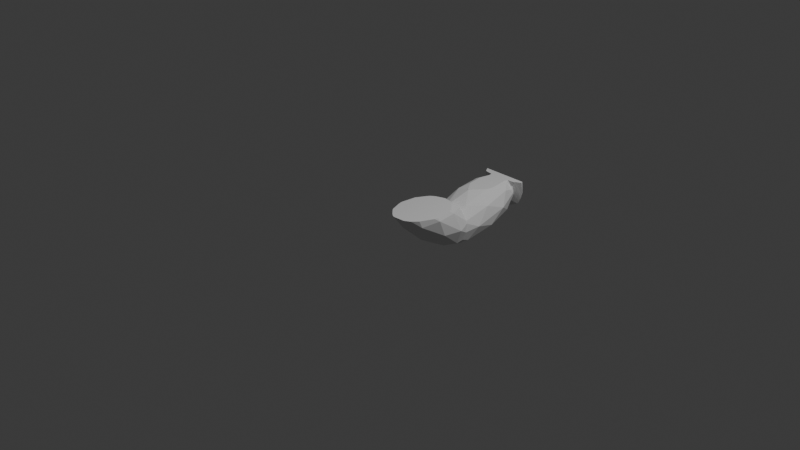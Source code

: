 # Source: bullpup_grip.blend  (saved by Blender 5.1.30; exported with 4.5.12 LTS)
import bpy
from mathutils import Matrix  # noqa: F401  (used for matrix-valued properties, if any)

bpy.ops.wm.read_factory_settings(use_empty=True)
scene = bpy.context.scene
scene.name = 'Scene'

# ---- collections
col_collection = bpy.data.collections.new('Collection'); scene.collection.children.link(col_collection)

# ---- world
world_world = bpy.data.worlds.new('World'); scene.world = world_world
world_world.use_nodes = True; world_world.node_tree.nodes.clear()
_N = world_world.node_tree.nodes; _L = world_world.node_tree.links
n0 = _N.new('ShaderNodeOutputWorld'); n0.name = 'World Output'; n0.location = (200, 100)
n1 = _N.new('ShaderNodeBackground'); n1.name = 'Background'; n1.location = (-200, 100)
n1.inputs[0].default_value = (0.05088, 0.05088, 0.05088, 1.0)
_L.new(n1.outputs[0], n0.inputs[0])
n0.is_active_output = True
world_world.color = (0.05088, 0.05088, 0.05088)
world_world.sun_shadow_jitter_overblur = 0.0

# ---- cameras
cam_camera = bpy.data.cameras.new('Camera')
cam_camera.clip_end = 100.0
cam_camera.ortho_scale = 7.314

# ---- lights
light_light = bpy.data.lights.new('Light', 'POINT')
light_light.energy = 1000.0
light_light.shadow_soft_size = 0.1

# ---- meshes
me_b_ziercurve = bpy.data.meshes.new('BézierCurve')
me_b_ziercurve.from_pydata([(-0.2517, -1.488, -0.2604), (-0.2808, -1.574, -0.03854), (-0.2813, -1.253, -0.2595), (-0.2644, -1.348, -0.0545), (-0.2342, -1.61, -0.1661), (-0.2493, -1.488, -0.2629), (-0.2141, -1.205, -0.4324), (-0.2139, -1.75, -0.05622), (-0.1262, -1.698, -0.2168), (-0.1255, -1.519, -0.3413), (-0.09235, -1.273, -0.4829), (0.04773, -1.796, -0.1507), (-2.832e-05, -1.557, -0.361), (-0.1259, -1.374, -0.4406), (-0.2168, -1.107, -0.2221), (-0.2811, -0.9768, -0.2993), (-0.2643, -0.8168, -0.139), (-0.2809, -0.5977, -0.2008), (-0.2316, -0.5866, -0.326), (-0.2362, -0.6765, -0.09315), (-0.1924, -0.3473, -0.1371), (-0.2505, -0.2997, -0.1765), (-0.23, -1.123, -0.3423), (-0.2023, -1.132, -0.4323), (-0.1731, -1.13, -0.465), (-0.2367, -1.224, -0.1285), (-0.2072, -1.105, -0.1934), (-0.2154, -1.076, -0.4433), (-0.1775, -0.9705, -0.1113), (-0.1659, -1.101, -0.1632), (-0.2515, -0.753, -0.3803), (-0.1263, -0.5448, -0.4118), (-0.2028, -0.5155, -0.03937), (-0.18, -0.3569, -0.09285), (-0.2045, -0.3267, -0.1426), (-0.1822, -0.3392, -0.1839), (-0.1767, -0.3515, -0.06111), (-0.06376, -0.3044, -0.3394), (-0.09728, -1.196, -0.5054), (-0.07681, -1.068, -0.5513), (-0.1145, -1.035, -0.5083), (-0.07659, -1.09, -0.1075), (-0.1553, -0.8444, -0.03934), (-0.1264, -0.9219, -0.5102), (0.001996, -0.8585, -0.003826), (-0.02141, -0.8478, -0.005695), (0.04769, -0.4276, -0.3818), (-0.2138, -0.4373, -0.2772), (-0.1177, -0.3749, -0.01213), (-0.09264, -0.3298, -0.2901), (-0.1434, -0.3335, -0.2576), (-0.0761, -1.248, -0.5096), (-0.0007715, -1.196, -0.5246), (0.0008939, -1.264, -0.5034), (-0.03782, -0.9677, -0.526), (-0.03582, -1.089, -0.09478), (-7.39e-05, -0.7243, -0.4985), (-0.03822, -0.327, -0.3038), (0.0181, -0.3176, -0.3004), (0.04909, -1.274, -0.509), (0.1005, -1.67, -0.2371), (0.1553, -1.535, -0.3305), (0.06988, -1.275, -0.4977), (0.1531, -1.819, -0.02257), (0.2818, -1.57, -0.04188), (0.2341, -1.612, -0.1634), (0.204, -1.747, -0.08346), (0.2371, -1.364, -0.3329), (0.2516, -1.335, -0.0395), (0.2645, -1.476, -0.2446), (0.0814, -1.035, -0.5493), (0.06681, -1.09, -0.1061), (0.03795, -0.9704, -0.5317), (0.06798, -0.9841, -0.5264), (0.06684, -0.3249, -0.2966), (0.1508, -1.142, -0.4864), (0.1298, -1.026, -0.4978), (0.1268, -1.03, -0.08849), (0.1247, -1.091, -0.1251), (0.1557, -0.7326, -0.461), (0.2038, -0.449, -0.3005), (0.1389, -0.3373, -0.2607), (0.1315, -0.3935, -0.01613), (0.1296, -0.3627, -0.006938), (0.1448, -0.3646, -0.04379), (0.184, -0.351, -0.1005), (0.08843, -0.3144, -0.288), (0.2038, -1.228, -0.4396), (0.1924, -1.131, -0.4384), (0.2345, -1.217, -0.1319), (0.1271, -1.13, -0.08018), (0.2298, -1.122, -0.3406), (0.2176, -1.108, -0.2133), (0.2033, -1.06, -0.4602), (0.1682, -1.1, -0.1599), (0.2375, -0.8923, -0.4049), (0.2518, -0.8225, -0.1205), (0.1808, -0.5824, -0.3765), (0.2143, -0.4971, -0.05582), (0.1656, -0.3307, -0.1977), (0.182, -0.3445, -0.074), (0.1446, -0.3194, -0.2524), (0.179, -0.3259, -0.1661), (0.2063, -0.3475, -0.01033), (0.281, -1.25, -0.2612), (0.2275, -1.11, -0.243), (0.2811, -0.9773, -0.3), (0.2645, -0.7588, -0.3604), (0.2812, -0.5992, -0.2011), (0.1902, -0.3395, -0.1336), (-0.2467, -1.66, -0.00296), (-0.2047, -1.769, -0.00296), (-0.122, -1.854, -0.00296), (-0.08266, -1.883, -0.00296), (-0.05874, -1.889, -0.00296), (-0.2124, -0.3494, -0.00296), (-0.2241, -0.3296, -0.00296), (-0.161, -1.26, -0.00296), (-0.1654, -1.264, -0.00296), (-0.1198, -0.3677, -0.00296), (-0.1983, -0.3549, -0.00296), (-0.1451, -1.248, -0.00296), (-0.03502, -0.8145, -0.00296), (-0.106, -0.7175, -0.00296), (-0.1147, -0.3722, -0.00296), (-0.02014, -0.8352, -0.00296), (-0.2528, -1.454, -0.00296), (-0.2656, -1.578, -0.00296), (-0.184, -1.794, -0.00296), (-0.2493, -1.407, -0.00296), (-0.241, -1.397, -0.00296), (-0.2286, -1.372, -0.00296), (-0.1925, -1.303, -0.00296), (-0.1095, -0.4327, -0.00296), (-0.1086, -0.4114, -0.00296), (-0.1099, -0.3911, -0.00296), (0.001199, -0.8581, -0.00296), (0.002307, -0.8595, -0.00296), (-0.03923, -1.888, -0.00296), (0.07436, -1.881, -0.00296), (0.1947, -1.776, -0.00296), (0.1627, -1.813, -0.00296), (0.05336, -1.203, -0.00296), (-0.01771, -1.194, -0.00296), (0.03693, -0.8138, -0.00296), (0.006365, -0.8538, -0.00296), (0.1265, -0.7029, -0.00296), (0.06869, -0.7771, -0.00296), (0.1106, -0.409, -0.00296), (0.1158, -0.4445, -0.00296), (0.1843, -1.308, -0.00296), (0.1461, -1.264, -0.00296), (0.1289, -0.5255, -0.00296), (0.1436, -0.6233, -0.00296), (0.2311, -0.3363, -0.00296), (0.2742, -0.3142, -0.00296), (0.1606, -1.816, -0.00296), (0.1342, -1.844, -0.00296), (0.2429, -1.386, -0.00296), (0.2483, -1.431, -0.00296), (0.2668, -1.58, -0.00296), (0.2592, -1.625, -0.00296), (0.1243, -0.3699, -0.00296), (0.1205, -0.3765, -0.00296), (0.1377, -0.3669, -0.00296), (0.1302, -0.3684, -0.00296), (0.2086, -0.357, -0.00296), (0.2099, -0.3475, -0.00296), (-0.1722, -1.274, -0.00296), (-0.2067, -0.352, -0.00296), (-0.1189, -1.231, -0.00296), (-0.05853, -1.208, -0.00296), (-0.1172, -0.64, -0.00296), (-0.1311, -0.5441, -0.00296), (-0.01807, -1.194, -0.00296), (-0.2632, -1.605, -0.00296), (-0.02067, -0.8481, -0.00296), (0.1311, -1.847, -0.00296), (0.2198, -1.716, -0.00296), (0.0539, -1.203, -0.00296), (0.1137, -1.231, -0.00296), (0.0543, -1.203, -0.00296), (0.06126, -0.785, -0.00296), (0.1387, -0.6705, -0.00296), (0.2362, -1.378, -0.00296), (0.2256, -1.354, -0.00296), (0.2082, -1.334, -0.00296), (-0.2564, -0.2869, -0.144), (-0.2513, -0.2869, -0.04127), (-0.2516, -0.2869, -0.2399), (-0.2377, -0.2869, -0.2745), (-0.1701, -0.2869, -0.3092), (-0.2502, -0.2869, -0.00296), (0.1192, -0.2869, -0.3254), (0.01261, -0.2869, -0.35), (0.231, -0.2869, -0.2466), (0.2104, -0.2869, -0.2813), (0.1759, -0.2869, -0.2975), (0.2494, -0.2869, -0.21), (0.2404, -0.2869, -0.2283), (0.2715, -0.2869, -0.1441), (0.275, -0.2869, -0.1352), (0.2636, -0.2869, -0.00296), (-0.2596, -0.2869, -0.2217), (-0.2567, -0.2869, -0.1797), (-0.08708, -0.2869, -0.3455), (-0.04974, -0.2869, -0.3509)], [], [(110, 1, 7, 111), (7, 1, 0), (0, 1, 2), (4, 8, 7), (0, 5, 4), (4, 5, 8), (7, 8, 113, 112), (113, 8, 11, 114), (9, 12, 8), (9, 5, 13), (9, 13, 12), (2, 6, 0), (22, 6, 2), (14, 2, 3), (22, 14, 15), (30, 27, 15), (30, 15, 17), (16, 19, 17), (47, 17, 20), (115, 116, 188, 187, 21), (23, 6, 22), (29, 26, 118, 117), (27, 24, 23), (16, 28, 42), (31, 30, 18), (32, 19, 16), (33, 20, 17), (47, 20, 35), (20, 33, 36), (36, 119, 120), (190, 50, 34, 189), (50, 190, 191, 37), (51, 10, 38), (39, 38, 6), (121, 41, 29, 117), (39, 6, 40), (123, 42, 45, 122), (31, 43, 30), (31, 18, 47), (46, 31, 49), (31, 47, 49), (35, 50, 47), (49, 47, 50), (36, 33, 48), (119, 36, 48, 124), (50, 37, 49), (52, 38, 39), (44, 42, 55), (45, 125, 122), (57, 37, 58), (49, 37, 57), (126, 3, 1, 127), (7, 128, 111), (129, 3, 126), (3, 129, 130), (3, 130, 131), (3, 131, 132), (116, 192, 188), (48, 133, 134), (135, 48, 134), (44, 137, 136), (138, 114, 11), (11, 139, 138), (12, 60, 11), (60, 61, 66), (141, 63, 66, 140), (67, 61, 87), (90, 68, 89), (64, 65, 69), (64, 69, 104), (104, 68, 64), (55, 143, 142), (54, 72, 39), (56, 73, 72), (145, 44, 144), (46, 56, 31), (58, 74, 57), (86, 74, 58), (75, 59, 70), (94, 78, 90), (76, 70, 73), (79, 73, 56), (77, 146, 147), (80, 97, 46), (148, 149, 82), (81, 74, 86), (193, 86, 37, 194), (94, 90, 89), (150, 68, 90, 151), (88, 87, 75), (105, 89, 104), (76, 93, 75), (88, 75, 93), (93, 91, 88), (106, 91, 93), (77, 78, 94), (92, 77, 94), (106, 93, 95), (97, 80, 79), (153, 98, 82, 152), (80, 74, 81), (85, 82, 98), (99, 102, 80), (100, 85, 109), (100, 109, 102), (84, 100, 83), (83, 100, 103), (102, 101, 196, 195), (197, 196, 101, 86), (102, 99, 101), (103, 100, 199, 198), (91, 104, 87), (92, 105, 106), (96, 92, 106), (106, 95, 107), (79, 107, 95), (107, 108, 106), (96, 106, 108), (80, 109, 108), (201, 155, 154, 103, 200), (155, 201, 202), (63, 156, 157), (156, 63, 141), (158, 159, 68), (64, 160, 161), (44, 145, 137), (162, 163, 83), (83, 164, 165), (83, 103, 166, 164), (103, 167, 166), (167, 103, 154), (7, 0, 4), (1, 3, 2), (25, 14, 3), (13, 5, 0), (13, 0, 6), (25, 3, 132, 168), (9, 8, 5), (6, 10, 13), (12, 11, 8), (53, 13, 10), (14, 22, 2), (22, 15, 27), (26, 15, 14), (16, 15, 26), (17, 15, 16), (17, 18, 30), (47, 18, 17), (21, 204, 203), (21, 203, 189, 34), (21, 187, 204), (24, 6, 23), (14, 25, 26), (118, 26, 25, 168), (23, 22, 27), (43, 24, 27), (28, 26, 29), (41, 28, 29), (28, 16, 26), (27, 30, 43), (32, 16, 42), (32, 17, 19), (33, 17, 32), (50, 35, 34), (36, 34, 20), (20, 34, 35), (34, 36, 120, 169), (205, 37, 191), (115, 21, 34, 169), (38, 10, 6), (170, 41, 121), (40, 6, 24), (171, 41, 170), (43, 40, 24), (54, 39, 40), (43, 54, 40), (42, 28, 41), (32, 42, 123, 172), (31, 56, 43), (173, 32, 172), (133, 48, 32, 173), (32, 48, 33), (37, 205, 206), (38, 52, 51), (10, 51, 53), (52, 53, 51), (174, 41, 171), (174, 143, 55, 41), (39, 70, 52), (42, 41, 55), (44, 45, 42), (71, 44, 55), (72, 54, 43), (56, 72, 43), (57, 46, 49), (1, 175, 127), (175, 1, 110), (128, 7, 112), (48, 135, 124), (176, 45, 44, 136), (45, 176, 125), (61, 60, 12), (12, 13, 59), (12, 59, 62), (12, 62, 61), (53, 59, 13), (139, 11, 66, 177), (11, 60, 66), (66, 63, 157, 177), (65, 64, 66), (65, 66, 61), (69, 65, 61), (61, 67, 69), (62, 87, 61), (178, 66, 64, 161), (104, 69, 67), (52, 59, 53), (70, 59, 52), (179, 71, 55, 142), (72, 70, 39), (72, 73, 70), (74, 46, 57), (58, 37, 86), (206, 194, 37), (151, 90, 180), (59, 75, 62), (180, 90, 181), (71, 179, 181, 90), (70, 76, 75), (71, 90, 78), (78, 77, 71), (77, 44, 71), (73, 79, 76), (144, 44, 77, 182), (77, 147, 182), (46, 79, 56), (46, 97, 79), (74, 80, 46), (152, 82, 149), (81, 101, 99), (82, 83, 163, 148), (83, 82, 84), (82, 85, 84), (86, 101, 81), (104, 67, 87), (75, 87, 62), (91, 87, 88), (92, 89, 105), (92, 94, 89), (76, 79, 93), (79, 95, 93), (96, 77, 92), (77, 96, 183, 146), (96, 98, 153, 183), (79, 80, 107), (80, 102, 109), (85, 98, 109), (81, 99, 80), (100, 84, 85), (86, 193, 197), (100, 102, 195, 199), (89, 68, 104), (105, 104, 91), (106, 105, 91), (80, 108, 107), (108, 98, 96), (109, 98, 108), (103, 198, 200), (66, 178, 140), (184, 158, 68), (185, 184, 68), (150, 186, 68), (186, 185, 68), (160, 64, 68, 159), (165, 162, 83), (192, 116, 115, 169, 120, 119, 124, 135, 134, 133, 173, 172, 123, 122, 125, 176, 136, 137, 145, 144, 182, 147, 146, 183, 153, 152, 149, 148, 163, 162, 165, 164, 166, 167, 154, 155, 202), (181, 179, 142, 143, 174, 171, 170, 121, 117, 118, 168, 132, 131, 130, 129, 126, 127, 175, 110, 111, 128, 112, 113, 114, 138, 139, 177, 157, 156, 141, 140, 178, 161, 160, 159, 158, 184, 185, 186, 150, 151, 180), (200, 198, 199, 195, 196, 197, 193, 194, 206, 205, 191, 190, 189, 203, 204, 187, 188, 192, 202, 201)])
_uv = me_b_ziercurve.uv_layers.new(name='UVMap')
_uv.uv.foreach_set('vector', [0.0, 0.0, 0.0, 0.0, 0.0, 0.0, 0.0, 0.0, 0.0, 0.0, 0.0, 0.0, 0.0, 0.0, 0.0, 0.0, 0.0, 0.0, 0.0, 0.0, 0.0, 0.0, 0.0, 0.0, 0.0, 0.0, 0.0, 0.0, 0.0, 0.0, 0.0, 0.0, 0.0, 0.0, 0.0, 0.0, 0.0, 0.0, 0.0, 0.0, 0.0, 0.0, 0.0, 0.0, 0.0, 0.0, 0.0, 0.0, 0.0, 0.0, 0.0, 0.0, 0.0, 0.0, 0.0, 0.0, 0.0, 0.0, 0.0, 0.0, 0.0, 0.0, 0.0, 0.0, 0.0, 0.0, 0.0, 0.0, 0.0, 0.0, 0.0, 0.0, 0.0, 0.0, 0.0, 0.0, 0.0, 0.0, 0.0, 0.0, 0.0, 0.0, 0.0, 0.0, 0.0, 0.0, 0.0, 0.0, 0.0, 0.0, 0.0, 0.0, 0.0, 0.0, 0.0, 0.0, 0.0, 0.0, 0.0, 0.0, 0.0, 0.0, 0.0, 0.0, 0.0, 0.0, 0.0, 0.0, 0.0, 0.0, 0.0, 0.0, 0.0, 0.0, 0.0, 0.0, 0.0, 0.0, 0.0, 0.0, 0.0, 0.0, 0.0, 0.0, 0.0, 0.0, 0.0, 0.0, 0.0, 0.0, 0.0, 0.0, 0.0, 0.0, 0.0, 0.0, 0.0, 0.0, 0.0, 0.0, 0.0, 0.0, 0.0, 0.0, 0.0, 0.0, 0.0, 0.0, 0.0, 0.0, 0.0, 0.0, 0.0, 0.0, 0.0, 0.0, 0.0, 0.0, 0.0, 0.0, 0.0, 0.0, 0.0, 0.0, 0.0, 0.0, 0.0, 0.0, 0.0, 0.0, 0.0, 0.0, 0.0, 0.0, 0.0, 0.0, 0.0, 0.0, 0.0, 0.0, 0.0, 0.0, 0.0, 0.0, 0.0, 0.0, 0.0, 0.0, 0.0, 0.0, 0.0, 0.0, 0.0, 0.0, 0.0, 0.0, 0.0, 0.0, 0.0, 0.0, 0.0, 0.0, 0.0, 0.0, 0.0, 0.0, 0.0, 0.0, 0.0, 0.0, 0.0, 0.0, 0.0, 0.0, 0.0, 0.0, 0.0, 0.0, 0.0, 0.0, 0.0, 0.0, 0.0, 0.0, 0.0, 0.0, 0.0, 0.0, 0.0, 0.0, 0.0, 0.0, 0.0, 0.0, 0.0, 0.0, 0.0, 0.0, 0.0, 0.0, 0.0, 0.0, 0.0, 0.0, 0.0, 0.0, 0.0, 0.0, 0.0, 0.0, 0.0, 0.0, 0.0, 0.0, 0.0, 0.0, 0.0, 0.0, 0.0, 0.0, 0.0, 0.0, 0.0, 0.0, 0.0, 0.0, 0.0, 0.0, 0.0, 0.0, 0.0, 0.0, 0.0, 0.0, 0.0, 0.0, 0.0, 0.0, 0.0, 0.0, 0.0, 0.0, 0.0, 0.0, 0.0, 0.0, 0.0, 0.0, 0.0, 0.0, 0.0, 0.0, 0.0, 0.0, 0.0, 0.0, 0.0, 0.0, 0.0, 0.0, 0.0, 0.0, 0.0, 0.0, 0.0, 0.0, 0.0, 0.0, 0.0, 0.0, 0.0, 0.0, 0.0, 0.0, 0.0, 0.0, 0.0, 0.0, 0.0, 0.0, 0.0, 0.0, 0.0, 0.0, 0.0, 0.0, 0.0, 0.0, 0.0, 0.0, 0.0, 0.0, 0.0, 0.0, 0.0, 0.0, 0.0, 0.0, 0.0, 0.0, 0.0, 0.0, 0.0, 0.0, 0.0, 0.0, 0.0, 0.0, 0.0, 0.0, 0.0, 0.0, 0.0, 0.0, 0.0, 0.0, 0.0, 0.0, 0.0, 0.0, 0.0, 0.0, 0.0, 0.0, 0.0, 0.0, 0.0, 0.0, 0.0, 0.0, 0.0, 0.0, 0.0, 0.0, 0.0, 0.0, 0.0, 0.0, 0.0, 0.0, 0.0, 0.0, 0.0, 0.0, 0.0, 0.0, 0.0, 0.0, 0.0, 0.0, 0.0, 0.0, 0.0, 0.0, 0.0, 0.0, 0.0, 0.0, 0.0, 0.0, 0.0, 0.0, 0.0, 0.0, 0.0, 0.0, 0.0, 0.0, 0.0, 0.0, 0.0, 0.0, 0.0, 0.0, 0.0, 0.0, 0.0, 0.0, 0.0, 0.0, 0.0, 0.0, 0.0, 0.0, 0.0, 0.0, 0.0, 0.0, 0.0, 0.0, 0.0, 0.0, 0.0, 0.0, 0.0, 0.0, 0.0, 0.0, 0.0, 0.0, 0.0, 0.0, 0.0, 0.0, 0.0, 0.0, 0.0, 0.0, 0.0, 0.0, 0.0, 0.0, 0.0, 0.0, 0.0, 0.0, 0.0, 0.0, 0.0, 0.0, 0.0, 0.0, 0.0, 0.0, 0.0, 0.0, 0.0, 0.0, 0.0, 0.0, 0.0, 0.0, 0.0, 0.0, 0.0, 0.0, 0.0, 0.0, 0.0, 0.0, 0.0, 0.0, 0.0, 0.0, 0.0, 0.0, 0.0, 0.0, 0.0, 0.0, 0.0, 0.0, 0.0, 0.0, 0.0, 0.0, 0.0, 0.0, 0.0, 0.0, 0.0, 0.0, 0.0, 0.0, 0.0, 0.0, 0.0, 0.0, 0.0, 0.0, 0.0, 0.0, 0.0, 0.0, 0.0, 0.0, 0.0, 0.0, 0.0, 0.0, 0.0, 0.0, 0.0, 0.0, 0.0, 0.0, 0.0, 0.0, 0.0, 0.0, 0.0, 0.0, 0.0, 0.0, 0.0, 0.0, 0.0, 0.0, 0.0, 0.0, 0.0, 0.0, 0.0, 0.0, 0.0, 0.0, 0.0, 0.0, 0.0, 0.0, 0.0, 0.0, 0.0, 0.0, 0.0, 0.0, 0.0, 0.0, 0.0, 0.0, 0.0, 0.0, 0.0, 0.0, 0.0, 0.0, 0.0, 0.0, 0.0, 0.0, 0.0, 0.0, 0.0, 0.0, 0.0, 0.0, 0.0, 0.0, 0.0, 0.0, 0.0, 0.0, 0.0, 0.0, 0.0, 0.0, 0.0, 0.0, 0.0, 0.0, 0.0, 0.0, 0.0, 0.0, 0.0, 0.0, 0.0, 0.0, 0.0, 0.0, 0.0, 0.0, 0.0, 0.0, 0.0, 0.0, 0.0, 0.0, 0.0, 0.0, 0.0, 0.0, 0.0, 0.0, 0.0, 0.0, 0.0, 0.0, 0.0, 0.0, 0.0, 0.0, 0.0, 0.0, 0.0, 0.0, 0.0, 0.0, 0.0, 0.0, 0.0, 0.0, 0.0, 0.0, 0.0, 0.0, 0.0, 0.0, 0.0, 0.0, 0.0, 0.0, 0.0, 0.0, 0.0, 0.0, 0.0, 0.0, 0.0, 0.0, 0.0, 0.0, 0.0, 0.0, 0.0, 0.0, 0.0, 0.0, 0.0, 0.0, 0.0, 0.0, 0.0, 0.0, 0.0, 0.0, 0.0, 0.0, 0.0, 0.0, 0.0, 0.0, 0.0, 0.0, 0.0, 0.0, 0.0, 0.0, 0.0, 0.0, 0.0, 0.0, 0.0, 0.0, 0.0, 0.0, 0.0, 0.0, 0.0, 0.0, 0.0, 0.0, 0.0, 0.0, 0.0, 0.0, 0.0, 0.0, 0.0, 0.0, 0.0, 0.0, 0.0, 0.0, 0.0, 0.0, 0.0, 0.0, 0.0, 0.0, 0.0, 0.0, 0.0, 0.0, 0.0, 0.0, 0.0, 0.0, 0.0, 0.0, 0.0, 0.0, 0.0, 0.0, 0.0, 0.0, 0.0, 0.0, 0.0, 0.0, 0.0, 0.0, 0.0, 0.0, 0.0, 0.0, 0.0, 0.0, 0.0, 0.0, 0.0, 0.0, 0.0, 0.0, 0.0, 0.0, 0.0, 0.0, 0.0, 0.0, 0.0, 0.0, 0.0, 0.0, 0.0, 0.0, 0.0, 0.0, 0.0, 0.0, 0.0, 0.0, 0.0, 0.0, 0.0, 0.0, 0.0, 0.0, 0.0, 0.0, 0.0, 0.0, 0.0, 0.0, 0.0, 0.0, 0.0, 0.0, 0.0, 0.0, 0.0, 0.0, 0.0, 0.0, 0.0, 0.0, 0.0, 0.0, 0.0, 0.0, 0.0, 0.0, 0.0, 0.0, 0.0, 0.0, 0.0, 0.0, 0.0, 0.0, 0.0, 0.0, 0.0, 0.0, 0.0, 0.0, 0.0, 0.0, 0.0, 0.0, 0.0, 0.0, 0.0, 0.0, 0.0, 0.0, 0.0, 0.0, 0.0, 0.0, 0.0, 0.0, 0.0, 0.0, 0.0, 0.0, 0.0, 0.0, 0.0, 0.0, 0.0, 0.0, 0.0, 0.0, 0.0, 0.0, 0.0, 0.0, 0.0, 0.0, 0.0, 0.0, 0.0, 0.0, 0.0, 0.0, 0.0, 0.0, 0.0, 0.0, 0.0, 0.0, 0.0, 0.0, 0.0, 0.0, 0.0, 0.0, 0.0, 0.0, 0.0, 0.0, 0.0, 0.0, 0.0, 0.0, 0.0, 0.0, 0.0, 0.0, 0.0, 0.0, 0.0, 0.0, 0.0, 0.0, 0.0, 0.0, 0.0, 0.0, 0.0, 0.0, 0.0, 0.0, 0.0, 0.0, 0.0, 0.0, 0.0, 0.0, 0.0, 0.0, 0.0, 0.0, 0.0, 0.0, 0.0, 0.0, 0.0, 0.0, 0.0, 0.0, 0.0, 0.0, 0.0, 0.0, 0.0, 0.0, 0.0, 0.0, 0.0, 0.0, 0.0, 0.0, 0.0, 0.0, 0.0, 0.0, 0.0, 0.0, 0.0, 0.0, 0.0, 0.0, 0.0, 0.0, 0.0, 0.0, 0.0, 0.0, 0.0, 0.0, 0.0, 0.0, 0.0, 0.0, 0.0, 0.0, 0.0, 0.0, 0.0, 0.0, 0.0, 0.0, 0.0, 0.0, 0.0, 0.0, 0.0, 0.0, 0.0, 0.0, 0.0, 0.0, 0.0, 0.0, 0.0, 0.0, 0.0, 0.0, 0.0, 0.0, 0.0, 0.0, 0.0, 0.0, 0.0, 0.0, 0.0, 0.0, 0.0, 0.0, 0.0, 0.0, 0.0, 0.0, 0.0, 0.0, 0.0, 0.0, 0.0, 0.0, 0.0, 0.0, 0.0, 0.0, 0.0, 0.0, 0.0, 0.0, 0.0, 0.0, 0.0, 0.0, 0.0, 0.0, 0.0, 0.0, 0.0, 0.0, 0.0, 0.0, 0.0, 0.0, 0.0, 0.0, 0.0, 0.0, 0.0, 0.0, 0.0, 0.0, 0.0, 0.0, 0.0, 0.0, 0.0, 0.0, 0.0, 0.0, 0.0, 0.0, 0.0, 0.0, 0.0, 0.0, 0.0, 0.0, 0.0, 0.0, 0.0, 0.0, 0.0, 0.0, 0.0, 0.0, 0.0, 0.0, 0.0, 0.0, 0.0, 0.0, 0.0, 0.0, 0.0, 0.0, 0.0, 0.0, 0.0, 0.0, 0.0, 0.0, 0.0, 0.0, 0.0, 0.0, 0.0, 0.0, 0.0, 0.0, 0.0, 0.0, 0.0, 0.0, 0.0, 0.0, 0.0, 0.0, 0.0, 0.0, 0.0, 0.0, 0.0, 0.0, 0.0, 0.0, 0.0, 0.0, 0.0, 0.0, 0.0, 0.0, 0.0, 0.0, 0.0, 0.0, 0.0, 0.0, 0.0, 0.0, 0.0, 0.0, 0.0, 0.0, 0.0, 0.0, 0.0, 0.0, 0.0, 0.0, 0.0, 0.0, 0.0, 0.0, 0.0, 0.0, 0.0, 0.0, 0.0, 0.0, 0.0, 0.0, 0.0, 0.0, 0.0, 0.0, 0.0, 0.0, 0.0, 0.0, 0.0, 0.0, 0.0, 0.0, 0.0, 0.0, 0.0, 0.0, 0.0, 0.0, 0.0, 0.0, 0.0, 0.0, 0.0, 0.0, 0.0, 0.0, 0.0, 0.0, 0.0, 0.0, 0.0, 0.0, 0.0, 0.0, 0.0, 0.0, 0.0, 0.0, 0.0, 0.0, 0.0, 0.0, 0.0, 0.0, 0.0, 0.0, 0.0, 0.0, 0.0, 0.0, 0.0, 0.0, 0.0, 0.0, 0.0, 0.0, 0.0, 0.0, 0.0, 0.0, 0.0, 0.0, 0.0, 0.0, 0.0, 0.0, 0.0, 0.0, 0.0, 0.0, 0.0, 0.0, 0.0, 0.0, 0.0, 0.0, 0.0, 0.0, 0.0, 0.0, 0.0, 0.0, 0.0, 0.0, 0.0, 0.0, 0.0, 0.0, 0.0, 0.0, 0.0, 0.0, 0.0, 0.0, 0.0, 0.0, 0.0, 0.0, 0.0, 0.0, 0.0, 0.0, 0.0, 0.0, 0.0, 0.0, 0.0, 0.0, 0.0, 0.0, 0.0, 0.0, 0.0, 0.0, 0.0, 0.0, 0.0, 0.0, 0.0, 0.0, 0.0, 0.0, 0.0, 0.0, 0.0, 0.0, 0.0, 0.0, 0.0, 0.0, 0.0, 0.0, 0.0, 0.0, 0.0, 0.0, 0.0, 0.0, 0.0, 0.0, 0.0, 0.0, 0.0, 0.0, 0.0, 0.0, 0.0, 0.0, 0.0, 0.0, 0.0, 0.0, 0.0, 0.0, 0.0, 0.0, 0.0, 0.0, 0.0, 0.0, 0.0, 0.0, 0.0, 0.0, 0.0, 0.0, 0.0, 0.0, 0.0, 0.0, 0.0, 0.0, 0.0, 0.0, 0.0, 0.0, 0.0, 0.0, 0.0, 0.0, 0.0, 0.0, 0.0, 0.0, 0.0, 0.0, 0.0, 0.0, 0.0, 0.0, 0.0, 0.0, 0.0, 0.0, 0.0, 0.0, 0.0, 0.0, 0.0, 0.0, 0.0, 0.0, 0.0, 0.0, 0.0, 0.0, 0.0, 0.0, 0.0, 0.0, 0.0, 0.0, 0.0, 0.0, 0.0, 0.0, 0.0, 0.0, 0.0, 0.0, 0.0, 0.0, 0.0, 0.0, 0.0, 0.0, 0.0, 0.0, 0.0, 0.0, 0.0, 0.0, 0.0, 0.0, 0.0, 0.0, 0.0, 0.0, 0.0, 0.0, 0.0, 0.0, 0.0, 0.0, 0.0, 0.0, 0.0, 0.0, 0.0, 0.0, 0.0, 0.0, 0.0, 0.0, 0.0, 0.0, 0.0, 0.0, 0.0, 0.0, 0.0, 0.0, 0.0, 0.0, 0.0, 0.0, 0.0, 0.0, 0.0, 0.0, 0.0, 0.0, 0.0, 0.0, 0.0, 0.0, 0.0, 0.0, 0.0, 0.0, 0.0, 0.0, 0.0, 0.0, 0.0, 0.0, 0.0, 0.0, 0.0, 0.0, 0.0, 0.0, 0.0, 0.0, 0.0, 0.0, 0.0, 0.0, 0.0, 0.0, 0.0, 0.0, 0.0, 0.0, 0.0, 0.0, 0.0, 0.0, 0.0, 0.0, 0.0, 0.0, 0.0, 0.0, 0.0, 0.0, 0.0, 0.0, 0.0, 0.0, 0.0, 0.0, 0.0, 0.0, 0.0, 0.0, 0.0, 0.0, 0.0, 0.0, 0.0, 0.0, 0.0, 0.0, 0.0, 0.0, 0.0, 0.0, 0.0, 0.0, 0.0, 0.0, 0.0, 0.0, 0.0, 0.0, 0.0, 0.0, 0.0, 0.0, 0.0, 0.0, 0.0, 0.0, 0.0, 0.0, 0.0, 0.0, 0.0, 0.0, 0.0, 0.0, 0.0, 0.0, 0.0, 0.0, 0.0, 0.0, 0.0, 0.0, 0.0, 0.0, 0.0, 0.0, 0.0, 0.0, 0.0, 0.0, 0.0, 0.0, 0.0, 0.0, 0.0, 0.0, 0.0, 0.0, 0.0, 0.0, 0.0, 0.0, 0.0, 0.0, 0.0, 0.0, 0.0, 0.0, 0.0, 0.0, 0.0, 0.0, 0.0, 0.0, 0.0, 0.0, 0.0, 0.0, 0.0, 0.0, 0.0, 0.0, 0.0, 0.0, 0.0, 0.0, 0.0, 0.0, 0.0, 0.0, 0.0, 0.0, 0.0, 0.0, 0.0, 0.0, 0.0, 0.0, 0.0, 0.0, 0.0, 0.0, 0.0, 0.0, 0.0, 0.0, 0.0, 0.0, 0.0, 0.0, 0.0, 0.0, 0.0, 0.0, 0.0, 0.0, 0.0, 0.0, 0.0, 0.0, 0.0, 0.0, 0.0, 0.0, 0.0, 0.0, 0.0, 0.0, 0.0, 0.0, 0.0, 0.0, 0.0, 0.0, 0.0, 0.0, 0.0, 0.0, 0.0, 0.0, 0.0, 0.0, 0.0, 0.0, 0.0, 0.0, 0.0, 0.0, 0.0, 0.0, 0.0, 0.0, 0.0, 0.0, 0.0, 0.0, 0.0, 0.0, 0.0, 0.0, 0.0, 0.0, 0.0, 0.0, 0.0, 0.0, 0.0, 0.0, 0.0, 0.0, 0.0, 0.0, 0.0, 0.0, 0.0, 0.0, 0.0, 0.0, 0.0, 0.0, 0.0, 0.0, 0.0, 0.0, 0.0, 0.0, 0.0, 0.0, 0.0, 0.0, 0.0, 0.0, 0.0, 0.0, 0.0, 0.0, 0.0, 0.0, 0.0, 0.0, 0.0, 0.0, 0.0, 0.0, 0.0, 0.0, 0.0, 0.0, 0.0, 0.0, 0.0, 0.0, 0.0, 0.0, 0.0, 0.0, 0.0, 0.0, 0.0, 0.0, 0.0, 0.0, 0.0, 0.0, 0.0, 0.0, 0.0, 0.0, 0.0, 0.0, 0.0, 0.0, 0.0, 0.0, 0.0, 0.0, 0.0, 0.0, 0.0, 0.0, 0.0, 0.0, 0.0, 0.0, 0.0, 0.0, 0.0, 0.0, 0.0, 0.0, 0.0, 0.0, 0.0, 0.0, 0.0, 0.0, 0.0, 0.0, 0.0, 0.0, 0.0, 0.0, 0.0, 0.0, 0.0, 0.0, 0.0, 0.0, 0.0, 0.0, 0.0, 0.0, 0.0, 0.0, 0.0, 0.0, 0.0, 0.0, 0.0, 0.0, 0.0, 0.0, 0.0, 0.0, 0.0, 0.0, 0.0, 0.0, 0.0, 0.0, 0.0, 0.0, 0.0, 0.0, 0.2187, 0.506, 0.222, 0.5114, 0.2235, 0.5139, 0.2242, 0.5142, 0.2252, 0.5145, 0.235, 0.5161, 0.2357, 0.5167, 0.2363, 0.5191, 0.2364, 0.5216, 0.2363, 0.5243, 0.2336, 0.5382, 0.2354, 0.5502, 0.2368, 0.5599, 0.2456, 0.572, 0.2475, 0.5746, 0.2474, 0.5762, 0.2501, 0.5774, 0.2503, 0.5776, 0.2508, 0.5769, 0.2546, 0.5719, 0.2577, 0.5683, 0.2586, 0.5673, 0.2658, 0.558, 0.2673, 0.554, 0.2679, 0.5481, 0.2661, 0.5359, 0.2645, 0.5257, 0.2638, 0.5213, 0.2651, 0.5172, 0.2655, 0.5164, 0.2663, 0.5162, 0.2672, 0.516, 0.2761, 0.5148, 0.2762, 0.5136, 0.2789, 0.5122, 0.2843, 0.5095, 0.283, 0.506, 0.2568, 0.6205, 0.2567, 0.6205, 0.2567, 0.6205, 0.2478, 0.6194, 0.2477, 0.6194, 0.2427, 0.6212, 0.2351, 0.6241, 0.2319, 0.6262, 0.2299, 0.6277, 0.2293, 0.6281, 0.2285, 0.6294, 0.2259, 0.6331, 0.2214, 0.6417, 0.2199, 0.6448, 0.2188, 0.6461, 0.2184, 0.652, 0.2168, 0.6674, 0.2171, 0.6708, 0.2192, 0.6776, 0.2244, 0.6914, 0.227, 0.6944, 0.2347, 0.702, 0.2397, 0.7055, 0.2427, 0.7063, 0.2451, 0.7062, 0.2593, 0.7054, 0.2664, 0.701, 0.2668, 0.7007, 0.2701, 0.6972, 0.2703, 0.6968, 0.2743, 0.6922, 0.2775, 0.6847, 0.2824, 0.6733, 0.2834, 0.6677, 0.281, 0.6491, 0.2804, 0.6435, 0.2795, 0.6424, 0.2782, 0.6394, 0.276, 0.637, 0.273, 0.6337, 0.2683, 0.6281, 0.2642, 0.624, 0.4579, 0.8411, 0.4497, 0.8438, 0.4474, 0.845, 0.4451, 0.8461, 0.4408, 0.8487, 0.4388, 0.853, 0.4353, 0.8601, 0.4322, 0.8734, 0.4321, 0.8812, 0.4327, 0.8859, 0.4373, 0.8963, 0.4416, 0.9047, 0.446, 0.9065, 0.4482, 0.9074, 0.4535, 0.9071, 0.4579, 0.9071, 0.4708, 0.9064, 0.4756, 0.9063, 0.4756, 0.842, 0.459, 0.8406])
me_b_ziercurve.materials.append(None)
me_b_ziercurve.auto_texspace = False
me_b_ziercurve.update()

# ---- objects
ob_light = bpy.data.objects.new('Light', light_light)
ob_camera = bpy.data.objects.new('Camera', cam_camera)
ob_b_ziercurve = bpy.data.objects.new('BézierCurve', me_b_ziercurve)

# ---- transforms, parenting, visibility, modifiers, constraints
ob_light.location = (4.076, 1.005, 5.904)
ob_light.rotation_euler = (0.6503, 0.05522, 1.866)
ob_light.lock_rotations_4d = False
ob_light.empty_display_type = 'ARROWS'
ob_light.color = (0.0, 0.0, 0.0, 0.0)
ob_light.lineart.crease_threshold = 0.0
ob_camera.location = (7.359, -6.926, 4.958)
ob_camera.rotation_euler = (1.109, 0.0, 0.8149)
ob_camera.lock_rotations_4d = False
ob_camera.empty_display_type = 'ARROWS'
ob_camera.color = (0.0, 0.0, 0.0, 0.0)
ob_camera.display_type = 'WIRE'
ob_camera.lineart.crease_threshold = 0.0
ob_b_ziercurve.location = (5.556e-17, 1.874, 0.007648)

# ---- collection membership
col_collection.objects.link(ob_light)
col_collection.objects.link(ob_camera)
col_collection.objects.link(ob_b_ziercurve)

# ---- scene / render settings (as saved in the file)
scene.camera = ob_camera
scene.frame_start = 1; scene.frame_end = 250; scene.frame_set(1)
scene.render.engine = 'BLENDER_EEVEE_NEXT'
scene.render.bake_bias = 0.0
scene.render.bake_samples = 0
scene.cycles.sampling_pattern = 'TABULATED_SOBOL'
scene.eevee.use_volume_custom_range = False
bpy.context.view_layer.update()
